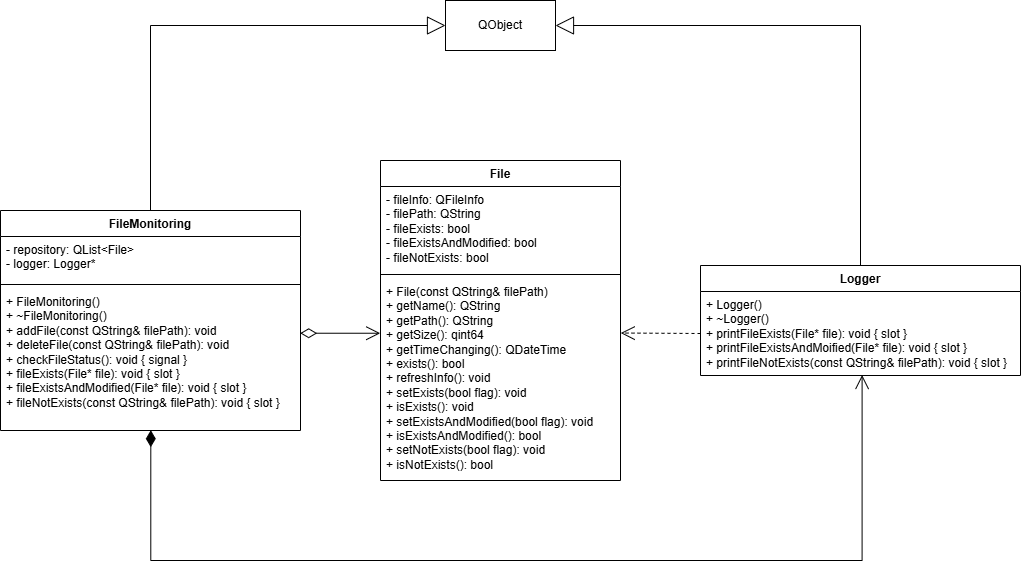

The diagram above was exported from draw.io. Its source (the exported page's mxGraphModel, read from the mxfile embedded in the PNG):
<mxGraphModel dx="1235" dy="676" grid="1" gridSize="10" guides="1" tooltips="1" connect="1" arrows="1" fold="1" page="1" pageScale="1" pageWidth="2339" pageHeight="3300" math="0" shadow="0">
  <root>
    <mxCell id="0" />
    <mxCell id="1" parent="0" />
    <mxCell id="dMkxKNSwojAVwyyMJQ4k-1" value="File" style="swimlane;fontStyle=1;align=center;verticalAlign=top;childLayout=stackLayout;horizontal=1;startSize=26;horizontalStack=0;resizeParent=1;resizeParentMax=0;resizeLast=0;collapsible=1;marginBottom=0;whiteSpace=wrap;html=1;" vertex="1" parent="1">
      <mxGeometry x="640" y="200" width="240" height="320" as="geometry" />
    </mxCell>
    <mxCell id="dMkxKNSwojAVwyyMJQ4k-2" value="&lt;div&gt;- fileInfo: QFileInfo&lt;/div&gt;&lt;div&gt;- filePath: QString&lt;/div&gt;&lt;div&gt;- fileExists: bool&lt;/div&gt;&lt;div&gt;- fileExistsAndModified: bool&lt;/div&gt;&lt;div&gt;- fileNotExists: bool&lt;/div&gt;" style="text;strokeColor=none;fillColor=none;align=left;verticalAlign=top;spacingLeft=4;spacingRight=4;overflow=hidden;rotatable=0;points=[[0,0.5],[1,0.5]];portConstraint=eastwest;whiteSpace=wrap;html=1;" vertex="1" parent="dMkxKNSwojAVwyyMJQ4k-1">
      <mxGeometry y="26" width="240" height="84" as="geometry" />
    </mxCell>
    <mxCell id="dMkxKNSwojAVwyyMJQ4k-3" value="" style="line;strokeWidth=1;fillColor=none;align=left;verticalAlign=middle;spacingTop=-1;spacingLeft=3;spacingRight=3;rotatable=0;labelPosition=right;points=[];portConstraint=eastwest;strokeColor=inherit;" vertex="1" parent="dMkxKNSwojAVwyyMJQ4k-1">
      <mxGeometry y="110" width="240" height="8" as="geometry" />
    </mxCell>
    <mxCell id="dMkxKNSwojAVwyyMJQ4k-4" value="&lt;div&gt;+ File(const QString&amp;amp; filePath)&lt;/div&gt;&lt;div&gt;+ getName(): QString&lt;/div&gt;&lt;div&gt;+ getPath(): QString&lt;/div&gt;&lt;div&gt;+ getSize(): qint64&lt;/div&gt;&lt;div&gt;+ getTimeChanging(): QDateTime&lt;/div&gt;&lt;div&gt;+ exists(): bool&lt;/div&gt;&lt;div&gt;+ refreshInfo(): void&lt;/div&gt;&lt;div&gt;+ setExists(bool flag): void&lt;/div&gt;&lt;div&gt;+ isExists(): void&lt;/div&gt;&lt;div&gt;+ setExistsAndModified(bool flag): void&lt;/div&gt;&lt;div&gt;+ isExistsAndModified(): bool&lt;/div&gt;&lt;div&gt;+ setNotExists(bool flag): void&lt;/div&gt;&lt;div&gt;+ isNotExists(): bool&lt;/div&gt;" style="text;strokeColor=none;fillColor=none;align=left;verticalAlign=top;spacingLeft=4;spacingRight=4;overflow=hidden;rotatable=0;points=[[0,0.5],[1,0.5]];portConstraint=eastwest;whiteSpace=wrap;html=1;" vertex="1" parent="dMkxKNSwojAVwyyMJQ4k-1">
      <mxGeometry y="118" width="240" height="202" as="geometry" />
    </mxCell>
    <mxCell id="dMkxKNSwojAVwyyMJQ4k-5" value="FileMonitoring" style="swimlane;fontStyle=1;align=center;verticalAlign=top;childLayout=stackLayout;horizontal=1;startSize=26;horizontalStack=0;resizeParent=1;resizeParentMax=0;resizeLast=0;collapsible=1;marginBottom=0;whiteSpace=wrap;html=1;" vertex="1" parent="1">
      <mxGeometry x="260" y="250" width="300" height="220" as="geometry" />
    </mxCell>
    <mxCell id="dMkxKNSwojAVwyyMJQ4k-6" value="&lt;div&gt;- repository: QList&amp;lt;File&amp;gt;&lt;/div&gt;&lt;div&gt;- logger: Logger*&lt;/div&gt;" style="text;strokeColor=none;fillColor=none;align=left;verticalAlign=top;spacingLeft=4;spacingRight=4;overflow=hidden;rotatable=0;points=[[0,0.5],[1,0.5]];portConstraint=eastwest;whiteSpace=wrap;html=1;" vertex="1" parent="dMkxKNSwojAVwyyMJQ4k-5">
      <mxGeometry y="26" width="300" height="44" as="geometry" />
    </mxCell>
    <mxCell id="dMkxKNSwojAVwyyMJQ4k-7" value="" style="line;strokeWidth=1;fillColor=none;align=left;verticalAlign=middle;spacingTop=-1;spacingLeft=3;spacingRight=3;rotatable=0;labelPosition=right;points=[];portConstraint=eastwest;strokeColor=inherit;" vertex="1" parent="dMkxKNSwojAVwyyMJQ4k-5">
      <mxGeometry y="70" width="300" height="8" as="geometry" />
    </mxCell>
    <mxCell id="dMkxKNSwojAVwyyMJQ4k-8" value="&lt;div&gt;+ FileMonitoring()&lt;/div&gt;&lt;div&gt;+ ~FileMonitoring()&lt;/div&gt;&lt;div&gt;+ addFile(const QString&amp;amp; filePath): void&lt;/div&gt;&lt;div&gt;+ deleteFile(const QString&amp;amp; filePath): void&lt;/div&gt;&lt;div&gt;+ checkFileStatus(): void { signal }&lt;/div&gt;&lt;div&gt;+ fileExists(File* file): void { slot }&lt;/div&gt;&lt;div&gt;+ fileExistsAndModified(File* file): void { slot }&lt;/div&gt;&lt;div&gt;+ fileNotExists(const QString&amp;amp; filePath): void { slot }&lt;/div&gt;&lt;div&gt;&lt;br&gt;&lt;/div&gt;&lt;div&gt;&lt;br&gt;&lt;/div&gt;" style="text;strokeColor=none;fillColor=none;align=left;verticalAlign=top;spacingLeft=4;spacingRight=4;overflow=hidden;rotatable=0;points=[[0,0.5],[1,0.5]];portConstraint=eastwest;whiteSpace=wrap;html=1;" vertex="1" parent="dMkxKNSwojAVwyyMJQ4k-5">
      <mxGeometry y="78" width="300" height="142" as="geometry" />
    </mxCell>
    <mxCell id="dMkxKNSwojAVwyyMJQ4k-23" value="Logger" style="swimlane;fontStyle=1;align=center;verticalAlign=top;childLayout=stackLayout;horizontal=1;startSize=26;horizontalStack=0;resizeParent=1;resizeParentMax=0;resizeLast=0;collapsible=1;marginBottom=0;whiteSpace=wrap;html=1;" vertex="1" parent="1">
      <mxGeometry x="960" y="305" width="320" height="110" as="geometry" />
    </mxCell>
    <mxCell id="dMkxKNSwojAVwyyMJQ4k-26" value="&lt;div&gt;+ Logger()&lt;/div&gt;&lt;div&gt;+ ~Logger()&lt;/div&gt;&lt;div&gt;+ printFileExists(File* file): void { slot }&lt;/div&gt;&lt;div&gt;+ printFileExistsAndMoified(File* file): void { slot }&lt;/div&gt;&lt;div&gt;+ printFileNotExists(const QString&amp;amp; filePath): void { slot }&lt;/div&gt;" style="text;strokeColor=none;fillColor=none;align=left;verticalAlign=top;spacingLeft=4;spacingRight=4;overflow=hidden;rotatable=0;points=[[0,0.5],[1,0.5]];portConstraint=eastwest;whiteSpace=wrap;html=1;" vertex="1" parent="dMkxKNSwojAVwyyMJQ4k-23">
      <mxGeometry y="26" width="320" height="84" as="geometry" />
    </mxCell>
    <mxCell id="dMkxKNSwojAVwyyMJQ4k-27" value="QObject" style="html=1;whiteSpace=wrap;" vertex="1" parent="1">
      <mxGeometry x="705" y="40" width="110" height="50" as="geometry" />
    </mxCell>
    <mxCell id="dMkxKNSwojAVwyyMJQ4k-28" value="" style="endArrow=block;endSize=16;endFill=0;html=1;rounded=0;exitX=0.5;exitY=0;exitDx=0;exitDy=0;entryX=0;entryY=0.5;entryDx=0;entryDy=0;" edge="1" parent="1" source="dMkxKNSwojAVwyyMJQ4k-5" target="dMkxKNSwojAVwyyMJQ4k-27">
      <mxGeometry width="160" relative="1" as="geometry">
        <mxPoint x="260" y="120" as="sourcePoint" />
        <mxPoint x="420" y="120" as="targetPoint" />
        <Array as="points">
          <mxPoint x="410" y="65" />
        </Array>
      </mxGeometry>
    </mxCell>
    <mxCell id="dMkxKNSwojAVwyyMJQ4k-29" value="" style="endArrow=block;endSize=16;endFill=0;html=1;rounded=0;exitX=0.5;exitY=0;exitDx=0;exitDy=0;entryX=1;entryY=0.5;entryDx=0;entryDy=0;" edge="1" parent="1" source="dMkxKNSwojAVwyyMJQ4k-23" target="dMkxKNSwojAVwyyMJQ4k-27">
      <mxGeometry width="160" relative="1" as="geometry">
        <mxPoint x="1040" y="120" as="sourcePoint" />
        <mxPoint x="1200" y="120" as="targetPoint" />
        <Array as="points">
          <mxPoint x="1120" y="65" />
        </Array>
      </mxGeometry>
    </mxCell>
    <mxCell id="dMkxKNSwojAVwyyMJQ4k-30" value="" style="endArrow=open;html=1;endSize=12;startArrow=diamondThin;startSize=14;startFill=1;edgeStyle=orthogonalEdgeStyle;align=left;verticalAlign=bottom;rounded=0;exitX=0.501;exitY=0.998;exitDx=0;exitDy=0;exitPerimeter=0;entryX=0.505;entryY=0.994;entryDx=0;entryDy=0;entryPerimeter=0;" edge="1" parent="1" source="dMkxKNSwojAVwyyMJQ4k-8" target="dMkxKNSwojAVwyyMJQ4k-26">
      <mxGeometry x="-1" y="3" relative="1" as="geometry">
        <mxPoint x="410" y="500" as="sourcePoint" />
        <mxPoint x="1121" y="430" as="targetPoint" />
        <Array as="points">
          <mxPoint x="410" y="600" />
          <mxPoint x="1122" y="600" />
        </Array>
      </mxGeometry>
    </mxCell>
    <mxCell id="dMkxKNSwojAVwyyMJQ4k-31" value="" style="endArrow=open;endSize=12;dashed=1;html=1;rounded=0;exitX=0;exitY=0.5;exitDx=0;exitDy=0;entryX=1.001;entryY=0.27;entryDx=0;entryDy=0;entryPerimeter=0;" edge="1" parent="1" source="dMkxKNSwojAVwyyMJQ4k-26" target="dMkxKNSwojAVwyyMJQ4k-4">
      <mxGeometry x="-0.0019" width="160" relative="1" as="geometry">
        <mxPoint x="930" y="410" as="sourcePoint" />
        <mxPoint x="890" y="373" as="targetPoint" />
        <mxPoint as="offset" />
      </mxGeometry>
    </mxCell>
    <mxCell id="dMkxKNSwojAVwyyMJQ4k-32" value="" style="endArrow=open;html=1;endSize=12;startArrow=diamondThin;startSize=14;startFill=0;edgeStyle=orthogonalEdgeStyle;align=left;verticalAlign=bottom;rounded=0;exitX=0.999;exitY=0.315;exitDx=0;exitDy=0;exitPerimeter=0;entryX=-0.001;entryY=0.271;entryDx=0;entryDy=0;entryPerimeter=0;" edge="1" parent="1" source="dMkxKNSwojAVwyyMJQ4k-8" target="dMkxKNSwojAVwyyMJQ4k-4">
      <mxGeometry x="-1" y="3" relative="1" as="geometry">
        <mxPoint x="570" y="390" as="sourcePoint" />
        <mxPoint x="630" y="390" as="targetPoint" />
      </mxGeometry>
    </mxCell>
  </root>
</mxGraphModel>